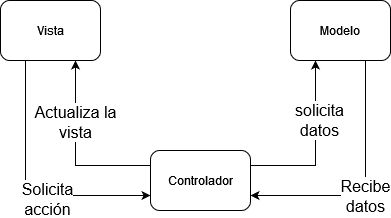

The diagram above was exported from draw.io. Its source (the exported page's mxGraphModel, read from the mxfile embedded in the PNG):
<mxGraphModel dx="1434" dy="746" grid="1" gridSize="10" guides="1" tooltips="1" connect="1" arrows="1" fold="1" page="1" pageScale="1" pageWidth="1100" pageHeight="850" background="none" math="0" shadow="0">
  <root>
    <mxCell id="0" />
    <mxCell id="1" parent="0" />
    <mxCell id="FplRZ4Z4rtyI1NeGkcs9-15" style="edgeStyle=orthogonalEdgeStyle;rounded=0;orthogonalLoop=1;jettySize=auto;html=1;exitX=0.25;exitY=1;exitDx=0;exitDy=0;entryX=0;entryY=0.75;entryDx=0;entryDy=0;" edge="1" parent="1" source="FplRZ4Z4rtyI1NeGkcs9-6" target="FplRZ4Z4rtyI1NeGkcs9-12">
      <mxGeometry relative="1" as="geometry" />
    </mxCell>
    <mxCell id="FplRZ4Z4rtyI1NeGkcs9-19" value="&lt;font style=&quot;font-size: 16px;&quot;&gt;Solicita &lt;br&gt;acción&lt;br&gt;&lt;/font&gt;" style="edgeLabel;html=1;align=center;verticalAlign=middle;resizable=0;points=[];" vertex="1" connectable="0" parent="FplRZ4Z4rtyI1NeGkcs9-15">
      <mxGeometry x="0.2" y="-3" relative="1" as="geometry">
        <mxPoint as="offset" />
      </mxGeometry>
    </mxCell>
    <mxCell id="FplRZ4Z4rtyI1NeGkcs9-6" value="Vista" style="rounded=1;whiteSpace=wrap;html=1;" vertex="1" parent="1">
      <mxGeometry x="120" y="70" width="100" height="60" as="geometry" />
    </mxCell>
    <mxCell id="FplRZ4Z4rtyI1NeGkcs9-16" style="edgeStyle=orthogonalEdgeStyle;rounded=0;orthogonalLoop=1;jettySize=auto;html=1;exitX=0;exitY=0.25;exitDx=0;exitDy=0;entryX=0.75;entryY=1;entryDx=0;entryDy=0;" edge="1" parent="1" source="FplRZ4Z4rtyI1NeGkcs9-12" target="FplRZ4Z4rtyI1NeGkcs9-6">
      <mxGeometry relative="1" as="geometry" />
    </mxCell>
    <mxCell id="FplRZ4Z4rtyI1NeGkcs9-20" value="&lt;font style=&quot;font-size: 16px;&quot;&gt;Actualiza la&lt;br&gt;&lt;/font&gt;&lt;div style=&quot;font-size: 16px;&quot;&gt;&lt;font style=&quot;font-size: 16px;&quot;&gt;vista&lt;/font&gt;&lt;/div&gt;" style="edgeLabel;html=1;align=center;verticalAlign=middle;resizable=0;points=[];" vertex="1" connectable="0" parent="FplRZ4Z4rtyI1NeGkcs9-16">
      <mxGeometry x="0.325" y="1" relative="1" as="geometry">
        <mxPoint as="offset" />
      </mxGeometry>
    </mxCell>
    <mxCell id="FplRZ4Z4rtyI1NeGkcs9-18" style="edgeStyle=orthogonalEdgeStyle;rounded=0;orthogonalLoop=1;jettySize=auto;html=1;exitX=1;exitY=0.25;exitDx=0;exitDy=0;entryX=0.25;entryY=1;entryDx=0;entryDy=0;" edge="1" parent="1" source="FplRZ4Z4rtyI1NeGkcs9-12" target="FplRZ4Z4rtyI1NeGkcs9-13">
      <mxGeometry relative="1" as="geometry" />
    </mxCell>
    <mxCell id="FplRZ4Z4rtyI1NeGkcs9-21" value="&lt;font style=&quot;font-size: 16px;&quot;&gt;solicita&lt;br&gt;datos&lt;br&gt;&lt;/font&gt;" style="edgeLabel;html=1;align=center;verticalAlign=middle;resizable=0;points=[];" vertex="1" connectable="0" parent="FplRZ4Z4rtyI1NeGkcs9-18">
      <mxGeometry x="0.3059" y="-3" relative="1" as="geometry">
        <mxPoint as="offset" />
      </mxGeometry>
    </mxCell>
    <mxCell id="FplRZ4Z4rtyI1NeGkcs9-12" value="Controlador" style="rounded=1;whiteSpace=wrap;html=1;" vertex="1" parent="1">
      <mxGeometry x="270" y="220" width="100" height="60" as="geometry" />
    </mxCell>
    <mxCell id="FplRZ4Z4rtyI1NeGkcs9-17" style="edgeStyle=orthogonalEdgeStyle;rounded=0;orthogonalLoop=1;jettySize=auto;html=1;exitX=0.75;exitY=1;exitDx=0;exitDy=0;entryX=1;entryY=0.75;entryDx=0;entryDy=0;" edge="1" parent="1" source="FplRZ4Z4rtyI1NeGkcs9-13" target="FplRZ4Z4rtyI1NeGkcs9-12">
      <mxGeometry relative="1" as="geometry" />
    </mxCell>
    <mxCell id="FplRZ4Z4rtyI1NeGkcs9-22" value="&lt;font style=&quot;font-size: 16px;&quot;&gt;Recibe&lt;br&gt;datos&lt;br&gt;&lt;/font&gt;" style="edgeLabel;html=1;align=center;verticalAlign=middle;resizable=0;points=[];" vertex="1" connectable="0" parent="FplRZ4Z4rtyI1NeGkcs9-17">
      <mxGeometry x="0.088" relative="1" as="geometry">
        <mxPoint as="offset" />
      </mxGeometry>
    </mxCell>
    <mxCell id="FplRZ4Z4rtyI1NeGkcs9-13" value="&lt;div&gt;Modelo&lt;/div&gt;" style="rounded=1;whiteSpace=wrap;html=1;" vertex="1" parent="1">
      <mxGeometry x="410" y="70" width="100" height="60" as="geometry" />
    </mxCell>
  </root>
</mxGraphModel>